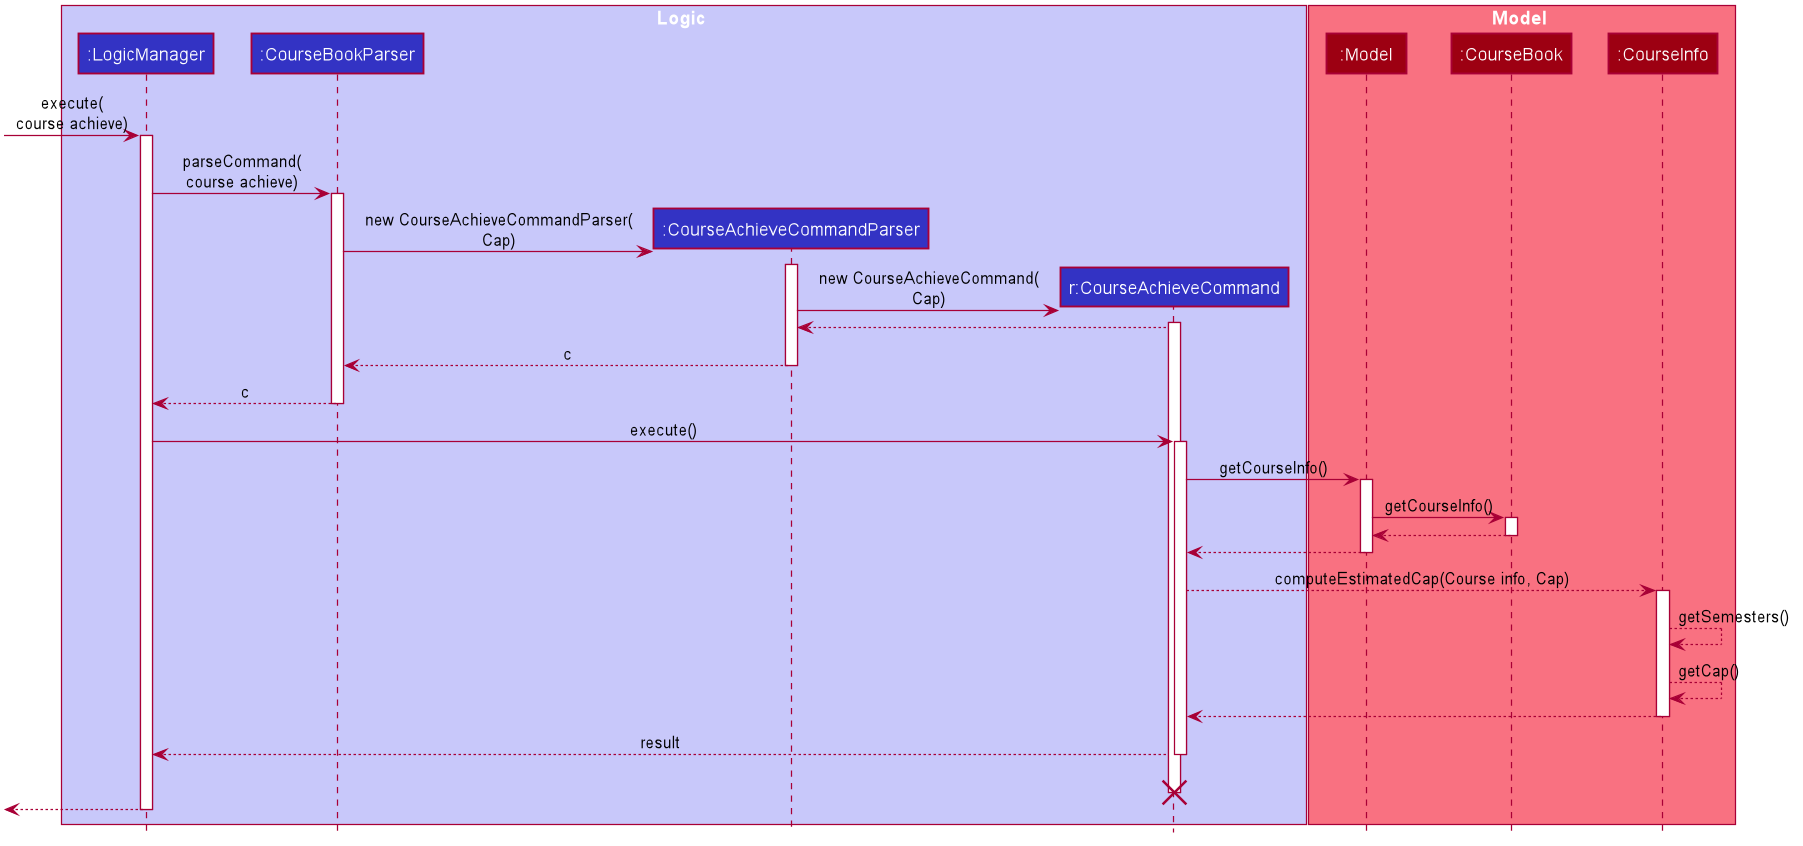

The diagram above was rendered by PlantUML. Its source (embedded in the PNG):
@startuml










skinparam BackgroundColor #FFFFFFF

skinparam Shadowing false

skinparam Class {
    FontColor #FFFFFF
    BorderThickness 1
    BorderColor #FFFFFF
    StereotypeFontColor #FFFFFF
    FontName Arial
}

skinparam Actor {
    BorderColor #000000
    Color #000000
    FontName Arial
}

skinparam Sequence {
    MessageAlign center
    BoxFontSize 15
    BoxPadding 0
    BoxFontColor #FFFFFF
    FontName Arial
}

skinparam Participant {
    FontColor #FFFFFFF
    Padding 20
}

skinparam MinClassWidth 50
skinparam ParticipantPadding 10
skinparam Shadowing false
skinparam DefaultTextAlignment center
skinparam packageStyle Rectangle

hide footbox
hide members
hide circle

box Logic #C8C8FA
participant ":LogicManager" as LogicManager #3333C4
participant ":CourseBookParser" as CourseBookParser #3333C4
participant ":CourseAchieveCommandParser" as CourseAchieveCommandParser #3333C4
participant "r:CourseAchieveCommand" as CourseAchieveCommand #3333C4
end box

box Model #F97181
participant ":Model" as Model #9D0012
participant ":CourseBook" as CourseBook #9D0012
participant ":CourseInfo" as CourseInfo #9D0012
end box

[-> LogicManager : execute(\ncourse achieve)
activate LogicManager

LogicManager -> CourseBookParser : parseCommand(\ncourse achieve)
activate CourseBookParser

create CourseAchieveCommandParser
CourseBookParser -> CourseAchieveCommandParser : new CourseAchieveCommandParser(\nCap)
activate CourseAchieveCommandParser

create CourseAchieveCommand
CourseAchieveCommandParser -> CourseAchieveCommand : new CourseAchieveCommand(\nCap)
activate CourseAchieveCommand

CourseAchieveCommand --> CourseAchieveCommandParser
CourseAchieveCommandParser --> CourseBookParser : c
deactivate CourseAchieveCommandParser

CourseBookParser --> LogicManager : c
deactivate CourseBookParser

LogicManager -> CourseAchieveCommand : execute()
activate CourseAchieveCommand

CourseAchieveCommand -> Model : getCourseInfo()
activate Model

Model -> CourseBook : getCourseInfo()
activate CourseBook

CourseBook --> Model
deactivate CourseBook

Model --> CourseAchieveCommand
deactivate Model

CourseAchieveCommand --> CourseInfo : computeEstimatedCap(Course info, Cap)
activate CourseInfo

CourseInfo --> CourseInfo : getSemesters()
CourseInfo --> CourseInfo : getCap()

CourseInfo --> CourseAchieveCommand
deactivate CourseInfo

CourseAchieveCommand --> LogicManager : result
deactivate CourseAchieveCommand
CourseAchieveCommand -[hidden]-> LogicManager : result
destroy CourseAchieveCommand

[<--LogicManager
deactivate LogicManager
@enduml